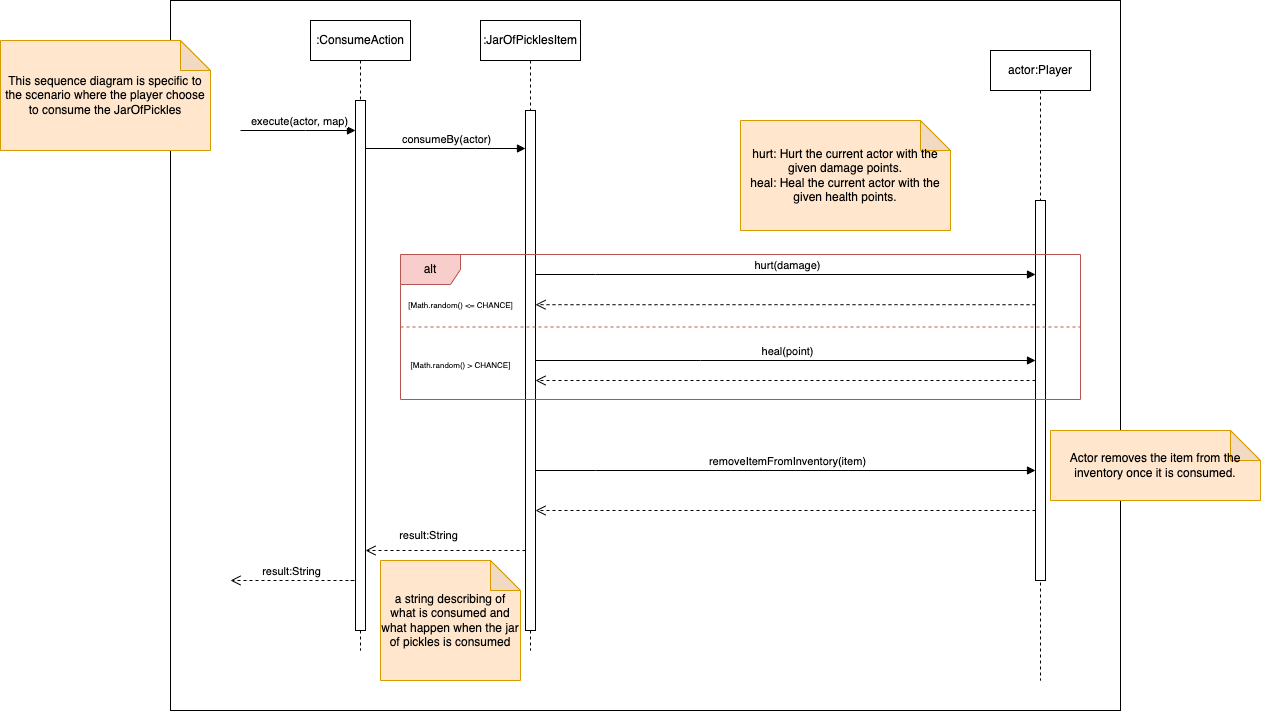

The diagram above was exported from draw.io. Its source (the exported page's mxGraphModel, read from the mxfile embedded in the PNG):
<mxGraphModel dx="2396" dy="-158" grid="1" gridSize="10" guides="1" tooltips="1" connect="1" arrows="1" fold="1" page="1" pageScale="1" pageWidth="850" pageHeight="1100" math="0" shadow="0">
  <root>
    <mxCell id="0" />
    <mxCell id="1" parent="0" />
    <mxCell id="RDefByCn71D16oKFP5Eg-2" value="" style="rounded=0;whiteSpace=wrap;html=1;" parent="1" vertex="1">
      <mxGeometry x="-80" y="1700" width="950" height="710" as="geometry" />
    </mxCell>
    <mxCell id="RDefByCn71D16oKFP5Eg-4" value="actor:Player" style="shape=umlLifeline;perimeter=lifelinePerimeter;whiteSpace=wrap;html=1;container=0;dropTarget=0;collapsible=0;recursiveResize=0;outlineConnect=0;portConstraint=eastwest;newEdgeStyle={&quot;edgeStyle&quot;:&quot;elbowEdgeStyle&quot;,&quot;elbow&quot;:&quot;vertical&quot;,&quot;curved&quot;:0,&quot;rounded&quot;:0};" parent="1" vertex="1">
      <mxGeometry x="740" y="1750" width="100" height="630" as="geometry" />
    </mxCell>
    <mxCell id="RDefByCn71D16oKFP5Eg-5" value="" style="html=1;points=[];perimeter=orthogonalPerimeter;outlineConnect=0;targetShapes=umlLifeline;portConstraint=eastwest;newEdgeStyle={&quot;edgeStyle&quot;:&quot;elbowEdgeStyle&quot;,&quot;elbow&quot;:&quot;vertical&quot;,&quot;curved&quot;:0,&quot;rounded&quot;:0};" parent="RDefByCn71D16oKFP5Eg-4" vertex="1">
      <mxGeometry x="45" y="150" width="10" height="380" as="geometry" />
    </mxCell>
    <mxCell id="RDefByCn71D16oKFP5Eg-10" value=":JarOfPicklesItem" style="shape=umlLifeline;perimeter=lifelinePerimeter;whiteSpace=wrap;html=1;container=0;dropTarget=0;collapsible=0;recursiveResize=0;outlineConnect=0;portConstraint=eastwest;newEdgeStyle={&quot;edgeStyle&quot;:&quot;elbowEdgeStyle&quot;,&quot;elbow&quot;:&quot;vertical&quot;,&quot;curved&quot;:0,&quot;rounded&quot;:0};size=40;" parent="1" vertex="1">
      <mxGeometry x="230" y="1720" width="100" height="630" as="geometry" />
    </mxCell>
    <mxCell id="RDefByCn71D16oKFP5Eg-11" value="" style="html=1;points=[];perimeter=orthogonalPerimeter;outlineConnect=0;targetShapes=umlLifeline;portConstraint=eastwest;newEdgeStyle={&quot;edgeStyle&quot;:&quot;elbowEdgeStyle&quot;,&quot;elbow&quot;:&quot;vertical&quot;,&quot;curved&quot;:0,&quot;rounded&quot;:0};" parent="RDefByCn71D16oKFP5Eg-10" vertex="1">
      <mxGeometry x="45" y="90" width="10" height="520" as="geometry" />
    </mxCell>
    <mxCell id="RDefByCn71D16oKFP5Eg-12" value="alt" style="shape=umlFrame;whiteSpace=wrap;html=1;pointerEvents=0;fillColor=#f8cecc;strokeColor=#b85450;" parent="1" vertex="1">
      <mxGeometry x="150" y="1954" width="680" height="145" as="geometry" />
    </mxCell>
    <mxCell id="RDefByCn71D16oKFP5Eg-13" value="" style="line;strokeWidth=1;fillColor=#f8cecc;align=left;verticalAlign=middle;spacingTop=-1;spacingLeft=3;spacingRight=3;rotatable=0;labelPosition=right;points=[];portConstraint=eastwest;strokeColor=#b85450;dashed=1;" parent="1" vertex="1">
      <mxGeometry x="150" y="2022.5" width="680" height="8" as="geometry" />
    </mxCell>
    <mxCell id="RDefByCn71D16oKFP5Eg-14" value="&lt;font style=&quot;font-size: 8px;&quot;&gt;[Math.random() &amp;lt;= CHANCE]&lt;/font&gt;" style="text;html=1;align=center;verticalAlign=middle;resizable=0;points=[];autosize=1;strokeColor=none;fillColor=none;" parent="1" vertex="1">
      <mxGeometry x="145" y="1989" width="130" height="30" as="geometry" />
    </mxCell>
    <mxCell id="RDefByCn71D16oKFP5Eg-15" value="&lt;font style=&quot;font-size: 8px;&quot;&gt;[Math.random() &amp;gt; CHANCE]&lt;/font&gt;" style="text;html=1;align=center;verticalAlign=middle;resizable=0;points=[];autosize=1;strokeColor=none;fillColor=none;" parent="1" vertex="1">
      <mxGeometry x="150" y="2049" width="120" height="30" as="geometry" />
    </mxCell>
    <mxCell id="RDefByCn71D16oKFP5Eg-16" value=":ConsumeAction" style="shape=umlLifeline;perimeter=lifelinePerimeter;whiteSpace=wrap;html=1;container=0;dropTarget=0;collapsible=0;recursiveResize=0;outlineConnect=0;portConstraint=eastwest;newEdgeStyle={&quot;edgeStyle&quot;:&quot;elbowEdgeStyle&quot;,&quot;elbow&quot;:&quot;vertical&quot;,&quot;curved&quot;:0,&quot;rounded&quot;:0};" parent="1" vertex="1">
      <mxGeometry x="60" y="1720" width="100" height="630" as="geometry" />
    </mxCell>
    <mxCell id="RDefByCn71D16oKFP5Eg-17" value="" style="html=1;points=[];perimeter=orthogonalPerimeter;outlineConnect=0;targetShapes=umlLifeline;portConstraint=eastwest;newEdgeStyle={&quot;edgeStyle&quot;:&quot;elbowEdgeStyle&quot;,&quot;elbow&quot;:&quot;vertical&quot;,&quot;curved&quot;:0,&quot;rounded&quot;:0};" parent="RDefByCn71D16oKFP5Eg-16" vertex="1">
      <mxGeometry x="45" y="80" width="10" height="530" as="geometry" />
    </mxCell>
    <mxCell id="RDefByCn71D16oKFP5Eg-18" value="hurt(damage)" style="html=1;verticalAlign=bottom;endArrow=block;edgeStyle=elbowEdgeStyle;elbow=vertical;curved=0;rounded=0;" parent="1" target="RDefByCn71D16oKFP5Eg-5" edge="1" source="RDefByCn71D16oKFP5Eg-11">
      <mxGeometry x="0.0071" relative="1" as="geometry">
        <mxPoint x="290" y="1974" as="sourcePoint" />
        <Array as="points">
          <mxPoint x="345" y="1974" />
        </Array>
        <mxPoint x="455" y="1984" as="targetPoint" />
        <mxPoint as="offset" />
      </mxGeometry>
    </mxCell>
    <mxCell id="RDefByCn71D16oKFP5Eg-19" value="heal(point)" style="html=1;verticalAlign=bottom;endArrow=block;edgeStyle=elbowEdgeStyle;elbow=vertical;curved=0;rounded=0;" parent="1" target="RDefByCn71D16oKFP5Eg-5" edge="1" source="RDefByCn71D16oKFP5Eg-11">
      <mxGeometry x="0.0068" relative="1" as="geometry">
        <mxPoint x="279.1666666666665" y="2059" as="sourcePoint" />
        <Array as="points">
          <mxPoint x="450" y="2060" />
          <mxPoint x="390" y="2039" />
          <mxPoint x="530" y="2079" />
          <mxPoint x="395" y="2019" />
        </Array>
        <mxPoint x="440" y="2060" as="targetPoint" />
        <mxPoint as="offset" />
      </mxGeometry>
    </mxCell>
    <mxCell id="RDefByCn71D16oKFP5Eg-21" value="execute(actor, map)" style="html=1;verticalAlign=bottom;endArrow=block;edgeStyle=elbowEdgeStyle;elbow=vertical;curved=0;rounded=0;" parent="1" edge="1">
      <mxGeometry x="0.0132" relative="1" as="geometry">
        <mxPoint x="-10" y="1830" as="sourcePoint" />
        <Array as="points">
          <mxPoint x="55" y="1830" />
        </Array>
        <mxPoint x="105" y="1830" as="targetPoint" />
        <mxPoint as="offset" />
      </mxGeometry>
    </mxCell>
    <mxCell id="RDefByCn71D16oKFP5Eg-22" value="This sequence diagram is specific to the scenario where the player choose to consume the JarOfPickles" style="shape=note;whiteSpace=wrap;html=1;backgroundOutline=1;darkOpacity=0.05;fillColor=#ffe6cc;strokeColor=#d79b00;" parent="1" vertex="1">
      <mxGeometry x="-250" y="1740" width="210" height="110" as="geometry" />
    </mxCell>
    <mxCell id="RDefByCn71D16oKFP5Eg-24" value="consumeBy(actor)" style="html=1;verticalAlign=bottom;endArrow=block;edgeStyle=elbowEdgeStyle;elbow=vertical;curved=0;rounded=0;" parent="1" edge="1">
      <mxGeometry x="0.0085" relative="1" as="geometry">
        <mxPoint x="115" y="1848" as="sourcePoint" />
        <Array as="points">
          <mxPoint x="225" y="1848" />
        </Array>
        <mxPoint x="275" y="1848" as="targetPoint" />
        <mxPoint as="offset" />
      </mxGeometry>
    </mxCell>
    <mxCell id="RDefByCn71D16oKFP5Eg-25" value="" style="html=1;verticalAlign=bottom;endArrow=open;dashed=1;endSize=8;edgeStyle=elbowEdgeStyle;elbow=horizontal;curved=0;rounded=0;" parent="1" edge="1" target="RDefByCn71D16oKFP5Eg-11">
      <mxGeometry x="0.0952" y="-9" relative="1" as="geometry">
        <mxPoint x="290" y="2210" as="targetPoint" />
        <Array as="points">
          <mxPoint x="415" y="2210" />
          <mxPoint x="288" y="2155.91" />
          <mxPoint x="353" y="2255.91" />
        </Array>
        <mxPoint x="785" y="2210" as="sourcePoint" />
        <mxPoint as="offset" />
      </mxGeometry>
    </mxCell>
    <mxCell id="RDefByCn71D16oKFP5Eg-26" value="" style="html=1;verticalAlign=bottom;endArrow=open;dashed=1;endSize=8;edgeStyle=elbowEdgeStyle;elbow=horizontal;curved=0;rounded=0;" parent="1" source="RDefByCn71D16oKFP5Eg-11" target="RDefByCn71D16oKFP5Eg-17" edge="1">
      <mxGeometry x="0.0952" y="-9" relative="1" as="geometry">
        <mxPoint x="120" y="2250" as="targetPoint" />
        <Array as="points">
          <mxPoint x="235" y="2250" />
          <mxPoint x="108" y="2195.91" />
          <mxPoint x="173" y="2295.91" />
        </Array>
        <mxPoint x="610" y="2250" as="sourcePoint" />
        <mxPoint as="offset" />
      </mxGeometry>
    </mxCell>
    <mxCell id="RDefByCn71D16oKFP5Eg-27" value="" style="html=1;verticalAlign=bottom;endArrow=open;dashed=1;endSize=8;edgeStyle=elbowEdgeStyle;elbow=horizontal;curved=0;rounded=0;" parent="1" edge="1">
      <mxGeometry x="0.0952" y="-9" relative="1" as="geometry">
        <mxPoint x="-20" y="2280" as="targetPoint" />
        <Array as="points">
          <mxPoint x="105" y="2280" />
          <mxPoint x="-22" y="2225.91" />
          <mxPoint x="43" y="2325.91" />
        </Array>
        <mxPoint x="100" y="2280" as="sourcePoint" />
        <mxPoint as="offset" />
      </mxGeometry>
    </mxCell>
    <mxCell id="RDefByCn71D16oKFP5Eg-28" value="result:String" style="edgeLabel;html=1;align=center;verticalAlign=middle;resizable=0;points=[];" parent="RDefByCn71D16oKFP5Eg-27" vertex="1" connectable="0">
      <mxGeometry x="0.225" y="-3" relative="1" as="geometry">
        <mxPoint x="10" y="-7" as="offset" />
      </mxGeometry>
    </mxCell>
    <mxCell id="RDefByCn71D16oKFP5Eg-30" value="result:String" style="edgeLabel;html=1;align=center;verticalAlign=middle;resizable=0;points=[];" parent="1" vertex="1" connectable="0">
      <mxGeometry x="179.99580645161268" y="2230" as="geometry">
        <mxPoint x="-3" y="4" as="offset" />
      </mxGeometry>
    </mxCell>
    <mxCell id="RDefByCn71D16oKFP5Eg-33" value="hurt:&amp;nbsp;Hurt the current actor with the given damage points.&lt;div&gt;heal:&amp;nbsp;Heal the current actor with the given health points.&lt;/div&gt;" style="shape=note;whiteSpace=wrap;html=1;backgroundOutline=1;darkOpacity=0.05;fillColor=#ffe6cc;strokeColor=#d79b00;" parent="1" vertex="1">
      <mxGeometry x="490" y="1820" width="210" height="110" as="geometry" />
    </mxCell>
    <mxCell id="4MLJd3qbikT07lakJyzB-1" value="a string describing of what is consumed and what happen when the jar of pickles is consumed" style="shape=note;whiteSpace=wrap;html=1;backgroundOutline=1;darkOpacity=0.05;fillColor=#ffe6cc;strokeColor=#d79b00;" vertex="1" parent="1">
      <mxGeometry x="130" y="2260" width="140" height="120" as="geometry" />
    </mxCell>
    <mxCell id="4MLJd3qbikT07lakJyzB-3" value="removeItemFromInventory(item)" style="html=1;verticalAlign=bottom;endArrow=block;edgeStyle=elbowEdgeStyle;elbow=vertical;curved=0;rounded=0;" edge="1" parent="1" source="RDefByCn71D16oKFP5Eg-11" target="RDefByCn71D16oKFP5Eg-5">
      <mxGeometry x="0.0061" relative="1" as="geometry">
        <mxPoint x="290" y="2170" as="sourcePoint" />
        <Array as="points">
          <mxPoint x="345" y="2170" />
        </Array>
        <mxPoint x="775" y="2170" as="targetPoint" />
        <mxPoint as="offset" />
      </mxGeometry>
    </mxCell>
    <mxCell id="4MLJd3qbikT07lakJyzB-6" value="Actor removes the item from the inventory once it is consumed." style="shape=note;whiteSpace=wrap;html=1;backgroundOutline=1;darkOpacity=0.05;fillColor=#ffe6cc;strokeColor=#d79b00;" vertex="1" parent="1">
      <mxGeometry x="800" y="2130" width="210" height="70" as="geometry" />
    </mxCell>
    <mxCell id="4MLJd3qbikT07lakJyzB-7" value="" style="html=1;verticalAlign=bottom;endArrow=open;dashed=1;endSize=8;edgeStyle=elbowEdgeStyle;elbow=horizontal;curved=0;rounded=0;" edge="1" parent="1" source="RDefByCn71D16oKFP5Eg-5" target="RDefByCn71D16oKFP5Eg-11">
      <mxGeometry x="0.0952" y="-9" relative="1" as="geometry">
        <mxPoint x="290" y="2080" as="targetPoint" />
        <Array as="points">
          <mxPoint x="405" y="2080" />
          <mxPoint x="278" y="2025.9099999999999" />
          <mxPoint x="343" y="2125.91" />
        </Array>
        <mxPoint x="775" y="2080" as="sourcePoint" />
        <mxPoint as="offset" />
      </mxGeometry>
    </mxCell>
    <mxCell id="4MLJd3qbikT07lakJyzB-8" value="" style="html=1;verticalAlign=bottom;endArrow=open;dashed=1;endSize=8;edgeStyle=elbowEdgeStyle;elbow=horizontal;curved=0;rounded=0;" edge="1" parent="1" source="RDefByCn71D16oKFP5Eg-5" target="RDefByCn71D16oKFP5Eg-11">
      <mxGeometry x="0.0952" y="-9" relative="1" as="geometry">
        <mxPoint x="290" y="2003.73" as="targetPoint" />
        <Array as="points">
          <mxPoint x="405" y="2004.2" />
          <mxPoint x="278" y="1950.11" />
          <mxPoint x="343" y="2050.1099999999997" />
        </Array>
        <mxPoint x="780" y="2004" as="sourcePoint" />
        <mxPoint as="offset" />
      </mxGeometry>
    </mxCell>
  </root>
</mxGraphModel>